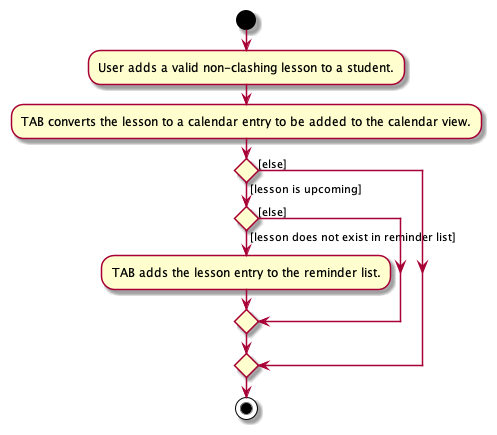

The diagram above was rendered by PlantUML. Its source (embedded in the PNG):
@startuml
'https://plantuml.com/activity-diagram-beta

start
:User adds a valid non-clashing lesson to a student.;
:TAB converts the lesson to a calendar entry to be added to the calendar view.;

if () then ([lesson is upcoming])
    if () then ([lesson does not exist in reminder list])
        :TAB adds the lesson entry to the reminder list.;
    else ([else])
    endif;

else ([else])

endif

stop

@enduml